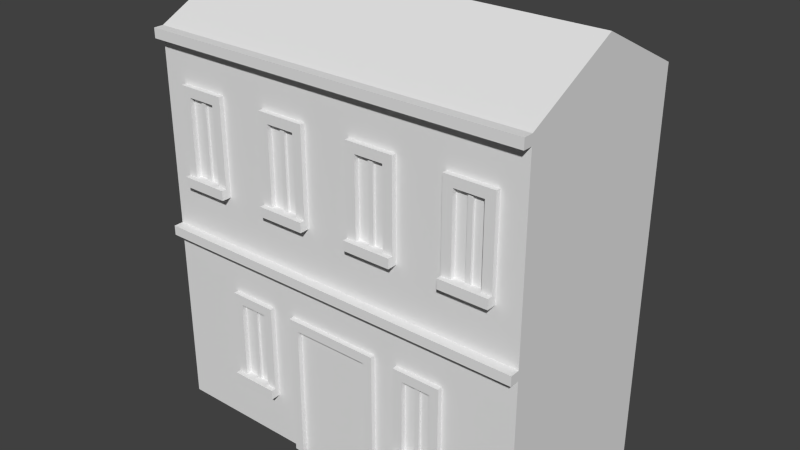 # Source: Structure4.blend  (saved by Blender 2.72.0; exported with 4.5.12 LTS)
import bpy
from mathutils import Matrix  # noqa: F401  (used for matrix-valued properties, if any)

bpy.ops.wm.read_factory_settings(use_empty=True)
scene = bpy.context.scene
scene.name = 'Scene'

# ---- collections
col_collection_1 = bpy.data.collections.new('Collection 1'); scene.collection.children.link(col_collection_1)

# ---- world
world_world = bpy.data.worlds.new('World'); scene.world = world_world
world_world.color = (0.05088, 0.05088, 0.05088)
world_world.use_sun_shadow = False
world_world.sun_shadow_jitter_overblur = 0.0
world_world.cycles.sampling_method = 'MANUAL'
world_world.cycles.sample_map_resolution = 256

# ---- meshes
me_cube = bpy.data.meshes.new('Cube')
me_cube.from_pydata([(4.0, 7.24e-06, -2.0), (4.0, -7.24e-06, 2.0), (-4.0, -7.24e-06, 2.0), (-4.0, 7.24e-06, -2.0), (4.0, 8.0, -2.0), (4.0, 8.0, 2.0), (-4.0, 8.0, 2.0), (-4.0, 8.0, -2.0), (4.0, 7.8, -2.0), (-4.0, 7.8, -2.0), (4.0, 4.0, -2.0), (-4.0, 4.0, -2.0), (4.0, 3.8, -2.0), (-4.0, 3.8, -2.0), (1.454e-05, 8.0, -2.0), (-2.5, 1.2, -2.0), (-1.5, 1.2, -2.0), (1.0, 7.24e-06, -2.0), (-1.0, 7.24e-06, -2.0), (-2.5, 1.0, -2.0), (-1.5, 1.0, -2.0), (4.0, 1.0, -2.0), (1.0, 1.0, -2.0), (-4.0, 1.0, -2.0), (-1.0, 1.0, -2.0), (1.0, 3.0, -2.0), (-1.0, 3.0, -2.0), (2.5, 7.0, -2.0), (2.5, 5.0, -2.0), (1.5, 7.0, -2.0), (1.5, 5.0, -2.0), (0.5, 7.0, -2.0), (0.5, 5.0, -2.0), (-0.5, 7.0, -2.0), (-0.5, 5.0, -2.0), (2.5, 1.0, -2.0), (1.5, 1.0, -2.0), (-1.5, 3.0, -2.0), (-2.5, 3.0, -2.0), (3.5, 5.0, -2.0), (3.5, 7.0, -2.0), (4.0, 7.0, -2.0), (-4.0, 7.0, -2.0), (4.0, 5.0, -2.0), (-4.0, 5.0, -2.0), (2.5, 3.0, -2.0), (1.5, 3.0, -2.0), (-1.5, 7.0, -2.0), (-1.5, 5.0, -2.0), (-2.5, 7.0, -2.0), (-2.5, 5.0, -2.0), (-3.5, 7.0, -2.0), (-3.5, 5.0, -2.0), (0.8, 7.24e-06, -2.0), (-0.8, 7.24e-06, -2.0), (1.5, 1.2, -2.0), (2.5, 1.2, -2.0), (-1.7, 1.2, -2.0), (-2.3, 1.2, -2.0), (1.606e-05, 8.0, -2.2), (-4.0, 7.8, -2.2), (4.0, 7.8, -2.2), (1.7, 1.2, -2.0), (2.3, 1.2, -2.0), (0.8, 2.8, -2.0), (-0.8, 2.8, -2.0), (2.3, 2.8, -2.0), (1.7, 2.8, -2.0), (-4.0, 8.0, -2.2), (4.0, 8.0, -2.2), (-1.7, 2.8, -2.0), (-2.3, 2.8, -2.0), (4.0, 9.0, 4.733e-05), (-4.0, 9.0, -1.104e-05), (-1.454e-05, 8.0, 2.0), (1.312e-05, 8.0, -2.0), (2.5, 5.2, -2.0), (3.5, 5.2, -2.0), (1.5, 5.2, -2.0), (0.5, 5.2, -2.0), (-0.5, 5.2, -2.0), (-1.5, 5.2, -2.0), (-2.5, 5.2, -2.0), (-3.5, 5.2, -2.0), (3.3, 5.2, -2.0), (2.7, 5.2, -2.0), (4.0, 3.8, -2.2), (-4.0, 3.8, -2.2), (-2.5, 1.2, -2.2), (-1.5, 1.2, -2.2), (0.7, 5.2, -2.0), (1.3, 5.2, -2.0), (3.3, 6.8, -2.0), (2.7, 6.8, -2.0), (-1.3, 5.2, -2.0), (-0.7, 5.2, -2.0), (1.3, 6.8, -2.0), (0.7, 6.8, -2.0), (-3.3, 5.2, -2.0), (-2.7, 5.2, -2.0), (-0.7, 6.8, -2.0), (-1.3, 6.8, -2.0), (-4.0, 4.0, -2.2), (4.0, 4.0, -2.2), (-2.7, 6.8, -2.0), (-3.3, 6.8, -2.0), (-2.5, 1.0, -2.2), (-1.5, 1.0, -2.2), (2.5, 5.0, -2.2), (1.5, 5.0, -2.2), (0.5, 5.0, -2.2), (-0.5, 5.0, -2.2), (2.5, 1.0, -2.2), (1.5, 1.0, -2.2), (3.5, 5.0, -2.2), (-1.5, 5.0, -2.2), (-2.5, 5.0, -2.2), (-3.5, 5.0, -2.2), (1.5, 1.2, -2.2), (2.5, 1.2, -2.2), (-1.7, 1.2, -2.2), (-2.3, 1.2, -2.2), (1.7, 1.2, -2.2), (2.3, 1.2, -2.2), (2.5, 5.2, -2.2), (3.5, 5.2, -2.2), (1.5, 5.2, -2.2), (0.5, 5.2, -2.2), (-0.5, 5.2, -2.2), (-1.5, 5.2, -2.2), (-2.5, 5.2, -2.2), (-3.5, 5.2, -2.2), (3.3, 5.2, -2.2), (2.7, 5.2, -2.2), (0.7, 5.2, -2.2), (1.3, 5.2, -2.2), (-1.3, 5.2, -2.2), (-0.7, 5.2, -2.2), (-3.3, 5.2, -2.2), (-2.7, 5.2, -2.2), (1.0, 8.371e-06, -2.1), (-1.0, 8.371e-06, -2.1), (1.0, 1.0, -2.1), (-1.0, 1.0, -2.1), (1.0, 3.0, -2.1), (-1.0, 3.0, -2.1), (0.8, 8.371e-06, -2.1), (-0.8, 8.371e-06, -2.1), (0.8, 2.8, -2.1), (-0.8, 2.8, -2.1), (3.05, 5.2, -2.0), (3.05, 6.8, -2.0), (2.95, 5.2, -2.0), (2.95, 6.8, -2.0), (1.05, 6.8, -2.0), (1.05, 5.2, -2.0), (0.95, 6.8, -2.0), (0.95, 5.2, -2.0), (-0.95, 5.2, -2.0), (-0.95, 6.8, -2.0), (-1.05, 6.8, -2.0), (-1.05, 5.2, -2.0), (-2.95, 5.2, -2.0), (-2.95, 6.8, -2.0), (-3.05, 5.2, -2.0), (-3.05, 6.8, -2.0), (2.05, 2.8, -2.0), (2.05, 1.2, -2.0), (1.95, 1.2, -2.0), (1.95, 2.8, -2.0), (-1.95, 2.8, -2.0), (-1.95, 1.2, -2.0), (-2.05, 2.8, -2.0), (-2.05, 1.2, -2.0), (-2.5, 1.2, -2.1), (-1.5, 1.2, -2.1), (2.5, 7.0, -2.1), (1.5, 7.0, -2.1), (0.5, 7.0, -2.1), (-0.5, 7.0, -2.1), (-1.5, 3.0, -2.1), (-2.5, 3.0, -2.1), (3.5, 7.0, -2.1), (2.5, 3.0, -2.1), (1.5, 3.0, -2.1), (-1.5, 7.0, -2.1), (-2.5, 7.0, -2.1), (-3.5, 7.0, -2.1), (1.5, 1.2, -2.1), (2.5, 1.2, -2.1), (-1.7, 1.2, -2.1), (-2.3, 1.2, -2.1), (1.7, 1.2, -2.1), (2.3, 1.2, -2.1), (2.3, 2.8, -2.1), (1.7, 2.8, -2.1), (-1.7, 2.8, -2.1), (-2.3, 2.8, -2.1), (2.5, 5.2, -2.1), (3.5, 5.2, -2.1), (1.5, 5.2, -2.1), (0.5, 5.2, -2.1), (-0.5, 5.2, -2.1), (-1.5, 5.2, -2.1), (-2.5, 5.2, -2.1), (-3.5, 5.2, -2.1), (3.3, 5.2, -2.1), (2.7, 5.2, -2.1), (0.7, 5.2, -2.1), (1.3, 5.2, -2.1), (3.3, 6.8, -2.1), (2.7, 6.8, -2.1), (-1.3, 5.2, -2.1), (-0.7, 5.2, -2.1), (1.3, 6.8, -2.1), (0.7, 6.8, -2.1), (-3.3, 5.2, -2.1), (-2.7, 5.2, -2.1), (-0.7, 6.8, -2.1), (-1.3, 6.8, -2.1), (-2.7, 6.8, -2.1), (-3.3, 6.8, -2.1), (3.05, 6.8, -2.1), (2.95, 6.8, -2.1), (1.05, 6.8, -2.1), (0.95, 6.8, -2.1), (-0.95, 6.8, -2.1), (-1.05, 6.8, -2.1), (-2.95, 6.8, -2.1), (-3.05, 6.8, -2.1), (2.05, 2.8, -2.1), (1.95, 2.8, -2.1), (-1.95, 2.8, -2.1), (-2.05, 2.8, -2.1), (3.05, 5.2, -2.05), (3.05, 6.8, -2.05), (2.95, 5.2, -2.05), (2.95, 6.8, -2.05), (1.05, 6.8, -2.05), (1.05, 5.2, -2.05), (0.95, 6.8, -2.05), (0.95, 5.2, -2.05), (-0.95, 5.2, -2.05), (-0.95, 6.8, -2.05), (-1.05, 6.8, -2.05), (-1.05, 5.2, -2.05), (-2.95, 5.2, -2.05), (-2.95, 6.8, -2.05), (-3.05, 5.2, -2.05), (-3.05, 6.8, -2.05), (2.05, 2.8, -2.05), (2.05, 1.2, -2.05), (1.95, 1.2, -2.05), (1.95, 2.8, -2.05), (-1.95, 2.8, -2.05), (-1.95, 1.2, -2.05), (-2.05, 2.8, -2.05), (-2.05, 1.2, -2.05), (-7.11e-07, 9.0, 1.808e-05)], [], [(8, 9, 60, 61), (72, 4, 75, 258), (54, 65, 64, 53), (159, 160, 227, 226), (7, 14, 59, 68), (44, 52, 50, 48, 34, 32, 30, 28, 39, 43, 10, 11), (12, 13, 87, 86), (45, 56, 189, 183), (23, 19, 20, 24, 18, 3), (68, 59, 69, 61, 60), (16, 20, 107, 89), (22, 36, 35, 21, 0, 17), (42, 51, 83, 52, 44), (90, 157, 155, 91, 135, 134), (13, 12, 21, 35, 56, 45, 46, 55, 36, 22, 25, 26, 24, 20, 16, 37, 38, 15, 19, 23), (9, 8, 41, 40, 27, 29, 31, 33, 47, 49, 51, 42), (40, 41, 43, 39, 77), (77, 39, 114, 125), (29, 27, 76, 28, 30, 78), (52, 83, 131, 117), (33, 31, 79, 32, 34, 80), (20, 19, 106, 107), (49, 47, 81, 48, 50, 82), (57, 16, 89, 120), (58, 71, 172, 173), (65, 54, 147, 149), (62, 67, 169, 168), (9, 7, 68, 60), (14, 4, 69, 59), (4, 8, 61, 69), (94, 101, 160, 161), (90, 97, 156, 157), (4, 72, 5, 1, 0, 21, 12, 10, 43, 41, 8), (85, 93, 153, 152), (5, 72, 258, 74), (74, 258, 73, 6), (6, 73, 7, 9, 42, 44, 11, 13, 23, 3, 2), (258, 75, 7, 73), (98, 105, 165, 164), (102, 103, 86, 87), (62, 55, 188, 192), (96, 154, 224, 214), (98, 83, 205, 216), (38, 37, 180, 181), (13, 11, 102, 87), (11, 10, 103, 102), (10, 12, 86, 103), (106, 88, 121, 120, 89, 107), (113, 118, 122, 123, 119, 112), (124, 133, 132, 125, 114, 108), (127, 134, 135, 126, 109, 110), (129, 136, 137, 128, 111, 115), (131, 138, 139, 130, 116, 117), (48, 81, 129, 115), (34, 48, 115, 111), (36, 55, 118, 113), (76, 85, 133, 124), (94, 161, 158, 95, 137, 136), (32, 79, 127, 110), (58, 173, 171, 57, 120, 121), (99, 82, 130, 139), (78, 30, 109, 126), (83, 98, 138, 131), (62, 168, 167, 63, 123, 122), (30, 32, 110, 109), (91, 78, 126, 135), (55, 62, 122, 118), (15, 58, 121, 88), (35, 36, 113, 112), (56, 35, 112, 119), (81, 94, 136, 129), (39, 28, 108, 114), (79, 90, 134, 127), (63, 56, 119, 123), (84, 77, 125, 132), (19, 15, 88, 106), (82, 50, 116, 130), (98, 164, 162, 99, 139, 138), (28, 76, 124, 108), (95, 80, 128, 137), (80, 34, 111, 128), (85, 152, 150, 84, 132, 133), (50, 52, 117, 116), (141, 143, 145, 144, 142, 140, 146, 148, 149, 147), (64, 65, 149, 148), (53, 64, 148, 146), (24, 26, 145, 143), (26, 25, 144, 145), (25, 22, 142, 144), (18, 24, 143, 141), (22, 17, 140, 142), (150, 151, 92, 84), (150, 152, 236, 234), (155, 154, 96, 91), (158, 161, 245, 242), (158, 159, 100, 95), (152, 153, 237, 236), (162, 163, 104, 99), (167, 168, 252, 251), (167, 166, 66, 63), (168, 169, 253, 252), (171, 170, 70, 57), (163, 162, 246, 247), (174, 181, 180, 175, 190, 196, 232, 233, 197, 191), (188, 184, 183, 189, 193, 194, 230, 231, 195, 192), (176, 182, 199, 206, 210, 222, 223, 211, 207, 198), (178, 177, 200, 209, 214, 224, 225, 215, 208, 201), (185, 179, 202, 213, 218, 226, 227, 219, 212, 203), (187, 186, 204, 217, 220, 228, 229, 221, 216, 205), (49, 82, 204, 186), (169, 67, 195, 231), (15, 38, 181, 174), (77, 84, 206, 199), (154, 156, 225, 224), (58, 15, 174, 191), (85, 76, 198, 207), (97, 90, 208, 215), (76, 27, 176, 198), (63, 66, 194, 193), (90, 79, 201, 208), (46, 45, 183, 184), (57, 70, 196, 190), (84, 92, 210, 206), (51, 49, 186, 187), (99, 104, 220, 217), (33, 80, 202, 179), (82, 99, 217, 204), (165, 105, 221, 229), (16, 57, 190, 175), (56, 63, 193, 189), (55, 46, 184, 188), (70, 170, 232, 196), (92, 151, 222, 210), (160, 101, 219, 227), (104, 163, 228, 220), (170, 172, 233, 232), (47, 33, 179, 185), (29, 78, 200, 177), (71, 58, 191, 197), (93, 85, 207, 211), (151, 153, 223, 222), (83, 51, 187, 205), (105, 98, 216, 221), (95, 100, 218, 213), (156, 97, 215, 225), (166, 169, 231, 230), (94, 81, 203, 212), (80, 95, 213, 202), (31, 29, 177, 178), (66, 166, 230, 194), (81, 47, 185, 203), (100, 159, 226, 218), (40, 77, 199, 182), (172, 71, 197, 233), (67, 62, 192, 195), (101, 94, 212, 219), (37, 16, 175, 180), (79, 31, 178, 201), (91, 96, 214, 209), (153, 93, 211, 223), (163, 165, 229, 228), (27, 40, 182, 176), (78, 91, 209, 200), (236, 237, 235, 234), (241, 240, 238, 239), (245, 244, 243, 242), (248, 249, 247, 246), (252, 253, 250, 251), (257, 256, 254, 255), (159, 158, 242, 243), (171, 173, 257, 255), (153, 151, 235, 237), (164, 165, 249, 248), (170, 171, 255, 254), (155, 157, 241, 239), (162, 164, 248, 246), (172, 170, 254, 256), (154, 155, 239, 238), (165, 163, 247, 249), (156, 154, 238, 240), (161, 160, 244, 245), (166, 167, 251, 250), (173, 172, 256, 257), (169, 166, 250, 253), (151, 150, 234, 235), (160, 159, 243, 244), (157, 156, 240, 241)])
_uv = me_cube.uv_layers.new(name='UVMap')
_uv.uv.foreach_set('vector', [0.9538, 0.0125, 0.9538, 0.2375, 0.9467, 0.2375, 0.9467, 0.0125, 0.625, 0.2625, 0.7375, 0.2625, 0.7375, 0.375, 0.625, 0.375, 0.025, 0.475, 0.025, 0.025, 0.475, 0.025, 0.475, 0.475, 0.8759, 0.1545, 0.8759, 0.1573, 0.8723, 0.1573, 0.8723, 0.1545, 0.9397, 0.2375, 0.9397, 0.125, 0.9467, 0.125, 0.9467, 0.2375, 0.3683, 0.7655, 0.3534, 0.7659, 0.3276, 0.766, 0.302, 0.7661, 0.2761, 0.7662, 0.2499, 0.7662, 0.223, 0.7662, 0.1955, 0.7662, 0.1667, 0.766, 0.1516, 0.766, 0.1523, 0.7349, 0.3693, 0.7395, 0.9538, 0.2375, 0.9538, 0.0125, 0.9609, 0.0125, 0.9609, 0.2375, 0.9326, 0.1138, 0.9326, 0.06312, 0.9361, 0.06312, 0.9361, 0.1137, 0.3708, 0.6805, 0.3046, 0.6659, 0.2893, 0.6465, 0.2806, 0.6452, 0.2862, 0.6157, 0.3734, 0.6561, 0.968, 0.2375, 0.968, 0.125, 0.968, 0.0125, 0.9751, 0.0125, 0.9751, 0.2375, 0.9255, 0.17, 0.9326, 0.17, 0.9326, 0.1756, 0.9255, 0.1756, 0.298, 0.6479, 0.2911, 0.6491, 0.2102, 0.6498, 0.1523, 0.6428, 0.1519, 0.6166, 0.2975, 0.6227, 0.3651, 0.8168, 0.3533, 0.8165, 0.3537, 0.7713, 0.3534, 0.7659, 0.3683, 0.7655, 0.8865, 0.06875, 0.8865, 0.07578, 0.8865, 0.07859, 0.8865, 0.08562, 0.8794, 0.08562, 0.8794, 0.06875, 0.3692, 0.7343, 0.1525, 0.7286, 0.1523, 0.6428, 0.2102, 0.6498, 0.2626, 0.6587, 0.3027, 0.6665, 0.3029, 0.6661, 0.2918, 0.652, 0.2911, 0.6491, 0.298, 0.6479, 0.3044, 0.6658, 0.2987, 0.6668, 0.2806, 0.6452, 0.2893, 0.6465, 0.2914, 0.6524, 0.2963, 0.6618, 0.2977, 0.6587, 0.2987, 0.6589, 0.3046, 0.6659, 0.3708, 0.6805, 0.3654, 0.8335, 0.1537, 0.8473, 0.153, 0.8285, 0.1706, 0.8265, 0.1982, 0.8243, 0.225, 0.8226, 0.2514, 0.821, 0.2776, 0.8195, 0.3033, 0.8182, 0.3287, 0.817, 0.3533, 0.8165, 0.3651, 0.8168, 0.1706, 0.8265, 0.153, 0.8285, 0.1516, 0.766, 0.1667, 0.766, 0.1667, 0.7721, 0.9078, 0.17, 0.9149, 0.17, 0.9149, 0.1756, 0.9078, 0.1756, 0.225, 0.8226, 0.1982, 0.8243, 0.1955, 0.772, 0.1955, 0.7662, 0.223, 0.7662, 0.223, 0.7718, 0.8865, 0.1756, 0.8794, 0.1756, 0.8794, 0.17, 0.8865, 0.17, 0.2776, 0.8195, 0.2514, 0.821, 0.2499, 0.7716, 0.2499, 0.7662, 0.2761, 0.7662, 0.2762, 0.7715, 0.8794, 0.1194, 0.8794, 0.09125, 0.8865, 0.09125, 0.8865, 0.1194, 0.3287, 0.817, 0.3033, 0.8182, 0.3021, 0.7713, 0.302, 0.7661, 0.3276, 0.766, 0.3277, 0.7712, 0.8794, 0.08562, 0.8794, 0.09125, 0.8723, 0.09125, 0.8723, 0.08562, 0.7875, 0.525, 0.7875, 0.975, 0.75, 0.975, 0.75, 0.525, 0.9007, 0.06313, 0.9007, 0.1419, 0.8971, 0.1419, 0.8971, 0.06312, 0.9375, 0.975, 0.9375, 0.525, 0.975, 0.525, 0.975, 0.975, 0.9078, 0.17, 0.9007, 0.17, 0.9007, 0.1644, 0.9078, 0.1644, 0.9397, 0.125, 0.9397, 0.0125, 0.9467, 0.0125, 0.9467, 0.125, 0.8794, 0.17, 0.8723, 0.17, 0.8723, 0.1644, 0.8794, 0.1644, 0.675, 0.975, 0.675, 0.525, 0.7125, 0.525, 0.7125, 0.975, 0.6, 0.975, 0.6, 0.525, 0.6375, 0.525, 0.6375, 0.975, 0.1532, 0.8657, 0.08621, 0.8998, 0.02255, 0.8645, 0.02647, 0.6122, 0.1519, 0.6166, 0.1523, 0.6428, 0.1525, 0.7286, 0.1523, 0.7349, 0.1516, 0.766, 0.153, 0.8285, 0.1537, 0.8473, 0.6375, 0.975, 0.6375, 0.525, 0.675, 0.525, 0.675, 0.975, 0.5125, 0.2625, 0.625, 0.2625, 0.625, 0.375, 0.5125, 0.375, 0.5125, 0.375, 0.625, 0.375, 0.625, 0.4875, 0.5125, 0.4875, 0.4725, 0.8453, 0.421, 0.8731, 0.3661, 0.8475, 0.3654, 0.8335, 0.3651, 0.8168, 0.3683, 0.7655, 0.3693, 0.7395, 0.3692, 0.7343, 0.3708, 0.6805, 0.3734, 0.6561, 0.4725, 0.6623, 0.625, 0.375, 0.7375, 0.375, 0.7375, 0.4875, 0.625, 0.4875, 0.7125, 0.975, 0.7125, 0.525, 0.75, 0.525, 0.75, 0.975, 0.9751, 0.2375, 0.9751, 0.0125, 0.9822, 0.0125, 0.9822, 0.2375, 0.929, 0.1756, 0.929, 0.1813, 0.9255, 0.1813, 0.9255, 0.1756, 0.883, 0.1475, 0.883, 0.1545, 0.8794, 0.1545, 0.8794, 0.1475, 0.9113, 0.1756, 0.9113, 0.1813, 0.9078, 0.1813, 0.9078, 0.1756, 0.8157, 0.1756, 0.8157, 0.1475, 0.8192, 0.1475, 0.8192, 0.1756, 0.9149, 0.17, 0.9078, 0.17, 0.9078, 0.1644, 0.9149, 0.1644, 0.9609, 0.2375, 0.9609, 0.0125, 0.968, 0.0125, 0.968, 0.2375, 0.9255, 0.1644, 0.9326, 0.1644, 0.9326, 0.17, 0.9255, 0.17, 0.8794, 0.1475, 0.8723, 0.1475, 0.8723, 0.1419, 0.8723, 0.125, 0.8723, 0.1194, 0.8794, 0.1194, 0.9149, 0.09125, 0.9219, 0.09125, 0.9219, 0.09687, 0.9219, 0.1138, 0.9219, 0.1194, 0.9149, 0.1194, 0.8865, 0.1194, 0.8865, 0.125, 0.8865, 0.1419, 0.8865, 0.1475, 0.8794, 0.1475, 0.8794, 0.1194, 0.8688, 0.1138, 0.8688, 0.1194, 0.8688, 0.1363, 0.8688, 0.1419, 0.8617, 0.1419, 0.8617, 0.1138, 0.9078, 0.1475, 0.9078, 0.1419, 0.9078, 0.125, 0.9078, 0.1194, 0.9149, 0.1194, 0.9149, 0.1475, 0.8617, 0.1138, 0.8617, 0.1194, 0.8617, 0.1362, 0.8617, 0.1419, 0.8546, 0.1419, 0.8546, 0.1138, 0.8121, 0.1813, 0.805, 0.1813, 0.805, 0.1756, 0.8121, 0.1756, 0.8405, 0.1419, 0.8405, 0.1138, 0.8475, 0.1138, 0.8475, 0.1419, 0.8192, 0.1813, 0.8121, 0.1813, 0.8121, 0.1756, 0.8192, 0.1756, 0.9078, 0.1194, 0.9078, 0.1137, 0.9149, 0.1137, 0.9149, 0.1194, 0.9149, 0.06875, 0.9149, 0.07578, 0.9149, 0.07859, 0.9149, 0.08562, 0.9078, 0.08562, 0.9078, 0.06875, 0.8263, 0.1813, 0.8192, 0.1813, 0.8192, 0.1756, 0.8263, 0.1756, 0.8794, 0.06875, 0.8794, 0.07578, 0.8794, 0.07859, 0.8794, 0.08562, 0.8723, 0.08562, 0.8723, 0.06875, 0.8723, 0.09688, 0.8723, 0.09125, 0.8794, 0.09125, 0.8794, 0.09688, 0.8865, 0.17, 0.8794, 0.17, 0.8794, 0.1644, 0.8865, 0.1644, 0.8723, 0.1194, 0.8723, 0.1138, 0.8794, 0.1138, 0.8794, 0.1194, 0.8865, 0.08562, 0.8865, 0.07859, 0.8865, 0.07578, 0.8865, 0.06875, 0.8936, 0.06875, 0.8936, 0.08562, 0.8334, 0.1419, 0.8334, 0.1138, 0.8405, 0.1138, 0.8405, 0.1419, 0.8865, 0.08562, 0.8865, 0.09125, 0.8794, 0.09125, 0.8794, 0.08562, 0.8865, 0.09125, 0.8865, 0.08562, 0.8936, 0.08562, 0.8936, 0.09125, 0.8794, 0.06312, 0.8794, 0.06875, 0.8723, 0.06875, 0.8723, 0.06312, 0.9149, 0.09125, 0.9149, 0.06312, 0.9219, 0.06312, 0.9219, 0.09125, 0.8865, 0.17, 0.8936, 0.17, 0.8936, 0.1756, 0.8865, 0.1756, 0.9149, 0.06312, 0.9149, 0.06875, 0.9078, 0.06875, 0.9078, 0.06312, 0.8546, 0.1138, 0.8546, 0.1419, 0.8475, 0.1419, 0.8475, 0.1138, 0.8865, 0.06312, 0.8865, 0.06875, 0.8794, 0.06875, 0.8794, 0.06313, 0.8865, 0.06875, 0.8865, 0.06313, 0.8936, 0.06312, 0.8936, 0.06875, 0.9078, 0.09687, 0.9078, 0.09125, 0.9149, 0.09125, 0.9149, 0.09687, 0.9219, 0.1756, 0.9149, 0.1756, 0.9149, 0.17, 0.9219, 0.17, 0.8865, 0.1756, 0.8936, 0.1756, 0.8936, 0.1813, 0.8865, 0.1813, 0.8723, 0.1138, 0.8723, 0.1067, 0.8723, 0.1039, 0.8723, 0.09688, 0.8794, 0.09688, 0.8794, 0.1138, 0.9078, 0.1756, 0.9007, 0.1756, 0.9007, 0.17, 0.9078, 0.17, 0.9149, 0.08562, 0.9149, 0.09125, 0.9078, 0.09125, 0.9078, 0.08562, 0.8723, 0.17, 0.8794, 0.17, 0.8794, 0.1756, 0.8723, 0.1756, 0.9078, 0.1137, 0.9078, 0.1067, 0.9078, 0.1039, 0.9078, 0.09687, 0.9149, 0.09687, 0.9149, 0.1137, 0.8865, 0.1194, 0.8865, 0.09125, 0.8936, 0.09125, 0.8936, 0.1194, 0.7625, 0.09687, 0.7625, 0.06875, 0.7625, 0.0125, 0.8334, 0.0125, 0.8334, 0.06875, 0.8334, 0.09687, 0.8263, 0.09687, 0.8263, 0.01812, 0.7696, 0.01812, 0.7696, 0.09687, 0.7767, 0.1925, 0.7767, 0.1475, 0.7802, 0.1475, 0.7802, 0.1925, 0.8971, 0.06312, 0.8971, 0.1419, 0.8936, 0.1419, 0.8936, 0.06313, 0.9007, 0.1194, 0.9007, 0.06313, 0.9042, 0.06312, 0.9042, 0.1194, 0.9219, 0.1194, 0.9219, 0.06313, 0.9255, 0.06312, 0.9255, 0.1194, 0.9078, 0.06313, 0.9078, 0.1194, 0.9042, 0.1194, 0.9042, 0.06312, 0.9007, 0.1475, 0.9007, 0.1194, 0.9042, 0.1194, 0.9042, 0.1475, 0.9078, 0.1194, 0.9078, 0.1475, 0.9042, 0.1475, 0.9042, 0.1194, 0.7875, 0.975, 0.7875, 0.525, 0.825, 0.525, 0.825, 0.975, 0.8298, 0.1559, 0.8298, 0.1531, 0.8316, 0.1531, 0.8316, 0.1559, 0.5625, 0.975, 0.5625, 0.525, 0.6, 0.525, 0.6, 0.975, 0.7944, 0.1503, 0.7944, 0.1475, 0.7962, 0.1475, 0.7962, 0.1503, 0.9, 0.975, 0.9, 0.525, 0.9375, 0.525, 0.9375, 0.975, 0.9857, 0.0575, 0.9857, 0.0125, 0.9875, 0.0125, 0.9875, 0.0575, 0.825, 0.975, 0.825, 0.525, 0.8625, 0.525, 0.8625, 0.975, 0.7944, 0.1559, 0.7944, 0.1531, 0.7962, 0.1531, 0.7962, 0.1559, 0.525, 0.975, 0.525, 0.525, 0.5625, 0.525, 0.5625, 0.975, 0.8422, 0.1869, 0.8422, 0.1419, 0.844, 0.1419, 0.844, 0.1869, 0.8625, 0.975, 0.8625, 0.525, 0.9, 0.525, 0.9, 0.975, 0.8706, 0.1531, 0.8706, 0.1081, 0.8723, 0.1081, 0.8723, 0.1531, 0.8334, 0.09687, 0.8334, 0.1475, 0.7979, 0.1475, 0.7979, 0.09687, 0.805, 0.09687, 0.805, 0.1419, 0.8139, 0.1419, 0.8174, 0.1419, 0.8263, 0.1419, 0.8263, 0.09687, 0.9397, 0.0125, 0.9397, 0.06312, 0.9042, 0.06312, 0.9042, 0.0125, 0.9113, 0.0125, 0.9113, 0.0575, 0.9202, 0.0575, 0.9237, 0.0575, 0.9326, 0.0575, 0.9326, 0.0125, 0.9042, 0.06312, 0.8688, 0.06312, 0.8688, 0.0125, 0.8759, 0.0125, 0.8759, 0.0575, 0.8847, 0.0575, 0.8883, 0.0575, 0.8971, 0.0575, 0.8971, 0.0125, 0.9042, 0.0125, 0.8334, 0.0125, 0.8688, 0.0125, 0.8688, 0.06312, 0.8617, 0.06312, 0.8617, 0.01812, 0.8529, 0.01812, 0.8493, 0.01812, 0.8405, 0.01812, 0.8405, 0.06313, 0.8334, 0.06313, 0.8688, 0.1138, 0.8334, 0.1138, 0.8334, 0.06313, 0.8405, 0.06313, 0.8405, 0.1081, 0.8493, 0.1081, 0.8529, 0.1081, 0.8617, 0.1081, 0.8617, 0.06313, 0.8688, 0.06313, 0.7625, 0.09687, 0.7979, 0.09687, 0.7979, 0.1475, 0.7908, 0.1475, 0.7908, 0.1025, 0.782, 0.1025, 0.7784, 0.1025, 0.7696, 0.1025, 0.7696, 0.1475, 0.7625, 0.1475, 0.9255, 0.1644, 0.9255, 0.1138, 0.929, 0.1138, 0.929, 0.1644, 0.9113, 0.1573, 0.9113, 0.1644, 0.9078, 0.1644, 0.9078, 0.1573, 0.9822, 0.1137, 0.9822, 0.06312, 0.9857, 0.06312, 0.9857, 0.1137, 0.9326, 0.1813, 0.9326, 0.1756, 0.9361, 0.1756, 0.9361, 0.1813, 0.883, 0.1545, 0.883, 0.1573, 0.8794, 0.1573, 0.8794, 0.1545, 0.9184, 0.1813, 0.9184, 0.1756, 0.9219, 0.1756, 0.9219, 0.1813, 0.9149, 0.1813, 0.9149, 0.1756, 0.9184, 0.1756, 0.9184, 0.1813, 0.8475, 0.1419, 0.8475, 0.1869, 0.844, 0.1869, 0.844, 0.1419, 0.929, 0.1138, 0.929, 0.06312, 0.9326, 0.06312, 0.9326, 0.1138, 0.8405, 0.1419, 0.8405, 0.1869, 0.8369, 0.1869, 0.8369, 0.1419, 0.8263, 0.1756, 0.8263, 0.17, 0.8298, 0.17, 0.8298, 0.1756, 0.8227, 0.1756, 0.8227, 0.1475, 0.8263, 0.1475, 0.8263, 0.1756, 0.8688, 0.1419, 0.8688, 0.1869, 0.8653, 0.1869, 0.8653, 0.1419, 0.7696, 0.1925, 0.7696, 0.1475, 0.7731, 0.1475, 0.7731, 0.1925, 0.8121, 0.1756, 0.8121, 0.1475, 0.8157, 0.1475, 0.8157, 0.1756, 0.7731, 0.1925, 0.7731, 0.1475, 0.7767, 0.1475, 0.7767, 0.1925, 0.8865, 0.17, 0.8865, 0.1194, 0.8901, 0.1194, 0.8901, 0.17, 0.8298, 0.1756, 0.8298, 0.1812, 0.8263, 0.1812, 0.8263, 0.1756, 0.8263, 0.1545, 0.8263, 0.1475, 0.8298, 0.1475, 0.8298, 0.1545, 0.9326, 0.1756, 0.9326, 0.17, 0.9361, 0.17, 0.9361, 0.1756, 0.8794, 0.1813, 0.8794, 0.1756, 0.883, 0.1756, 0.883, 0.1813, 0.9326, 0.1644, 0.9326, 0.1138, 0.9361, 0.1138, 0.9361, 0.1644, 0.9007, 0.1644, 0.9007, 0.1573, 0.9042, 0.1573, 0.9042, 0.1644, 0.8759, 0.1644, 0.8759, 0.1573, 0.8794, 0.1573, 0.8794, 0.1644, 0.8759, 0.1573, 0.8759, 0.1644, 0.8723, 0.1644, 0.8723, 0.1573, 0.8263, 0.1644, 0.8263, 0.1573, 0.8298, 0.1573, 0.8298, 0.1644, 0.9007, 0.1573, 0.9007, 0.1545, 0.9042, 0.1545, 0.9042, 0.1573, 0.8086, 0.1475, 0.8086, 0.1756, 0.805, 0.1756, 0.805, 0.1475, 0.9822, 0.1644, 0.9822, 0.1137, 0.9857, 0.1137, 0.9857, 0.1644, 0.8475, 0.1869, 0.8475, 0.1419, 0.8511, 0.1419, 0.8511, 0.1869, 0.8936, 0.1869, 0.8936, 0.1419, 0.8971, 0.1419, 0.8971, 0.1869, 0.8759, 0.1573, 0.8759, 0.1545, 0.8794, 0.1545, 0.8794, 0.1573, 0.9219, 0.17, 0.9219, 0.1194, 0.9255, 0.1194, 0.9255, 0.17, 0.766, 0.1475, 0.766, 0.1925, 0.7625, 0.1925, 0.7625, 0.1475, 0.8546, 0.1869, 0.8546, 0.1419, 0.8582, 0.1419, 0.8582, 0.1869, 0.883, 0.1573, 0.883, 0.1644, 0.8794, 0.1644, 0.8794, 0.1573, 0.9113, 0.1545, 0.9113, 0.1573, 0.9078, 0.1573, 0.9078, 0.1545, 0.9326, 0.17, 0.9326, 0.1644, 0.9361, 0.1644, 0.9361, 0.17, 0.929, 0.1813, 0.929, 0.1756, 0.9326, 0.1756, 0.9326, 0.1813, 0.8192, 0.1756, 0.8192, 0.1475, 0.8227, 0.1475, 0.8227, 0.1756, 0.9113, 0.1475, 0.9113, 0.1545, 0.9078, 0.1545, 0.9078, 0.1475, 0.9822, 0.06312, 0.9822, 0.0125, 0.9857, 0.0125, 0.9857, 0.06312, 0.8759, 0.1475, 0.8759, 0.1545, 0.8723, 0.1545, 0.8723, 0.1475, 0.9255, 0.1137, 0.9255, 0.06312, 0.929, 0.06312, 0.929, 0.1138, 0.9007, 0.1545, 0.9007, 0.1475, 0.9042, 0.1475, 0.9042, 0.1545, 0.8334, 0.1869, 0.8334, 0.1419, 0.8369, 0.1419, 0.8369, 0.1869, 0.766, 0.1925, 0.766, 0.1475, 0.7696, 0.1475, 0.7696, 0.1925, 0.9149, 0.17, 0.9149, 0.1194, 0.9184, 0.1194, 0.9184, 0.17, 0.9326, 0.1138, 0.9326, 0.1644, 0.929, 0.1644, 0.929, 0.1138, 0.8582, 0.1869, 0.8582, 0.1419, 0.8617, 0.1419, 0.8617, 0.1869, 0.8759, 0.1545, 0.8759, 0.1475, 0.8794, 0.1475, 0.8794, 0.1545, 0.8263, 0.1573, 0.8263, 0.1545, 0.8298, 0.1545, 0.8298, 0.1573, 0.8086, 0.1756, 0.8086, 0.1475, 0.8121, 0.1475, 0.8121, 0.1756, 0.8298, 0.1644, 0.8298, 0.17, 0.8263, 0.17, 0.8263, 0.1644, 0.7873, 0.1925, 0.7873, 0.1475, 0.7908, 0.1475, 0.7908, 0.1925, 0.8015, 0.1925, 0.8015, 0.1475, 0.805, 0.1475, 0.805, 0.1925, 0.7802, 0.1925, 0.7802, 0.1475, 0.7838, 0.1475, 0.7838, 0.1925, 0.7979, 0.1925, 0.7979, 0.1475, 0.8015, 0.1475, 0.8015, 0.1925, 0.7873, 0.1475, 0.7873, 0.1925, 0.7838, 0.1925, 0.7838, 0.1475, 0.7944, 0.1475, 0.7944, 0.1925, 0.7908, 0.1925, 0.7908, 0.1475, 0.9361, 0.1081, 0.9361, 0.06312, 0.9379, 0.06312, 0.9379, 0.1081, 0.8298, 0.1531, 0.8298, 0.1503, 0.8316, 0.1503, 0.8316, 0.1531, 0.7944, 0.1531, 0.7944, 0.1503, 0.7962, 0.1503, 0.7962, 0.1531, 0.8971, 0.1869, 0.8971, 0.1419, 0.8989, 0.1419, 0.8989, 0.1869, 0.9379, 0.1081, 0.9379, 0.1531, 0.9361, 0.1531, 0.9361, 0.1081, 0.8316, 0.1475, 0.8316, 0.1503, 0.8298, 0.1503, 0.8298, 0.1475, 0.9113, 0.1531, 0.9113, 0.1503, 0.9131, 0.1503, 0.9131, 0.1531, 0.8847, 0.1531, 0.8847, 0.1503, 0.8865, 0.1503, 0.8865, 0.1531, 0.8918, 0.1644, 0.8918, 0.1194, 0.8936, 0.1194, 0.8936, 0.1644, 0.9042, 0.1503, 0.9042, 0.1475, 0.906, 0.1475, 0.906, 0.1503, 0.8865, 0.1475, 0.8865, 0.1503, 0.8847, 0.1503, 0.8847, 0.1475, 0.8635, 0.1869, 0.8635, 0.1419, 0.8653, 0.1419, 0.8653, 0.1869, 0.8706, 0.1081, 0.8706, 0.06312, 0.8723, 0.06312, 0.8723, 0.1081, 0.8529, 0.1419, 0.8529, 0.1869, 0.8511, 0.1869, 0.8511, 0.1419, 0.9113, 0.1503, 0.9113, 0.1475, 0.9131, 0.1475, 0.9131, 0.1503, 0.9202, 0.1194, 0.9202, 0.1644, 0.9184, 0.1644, 0.9184, 0.1194, 0.906, 0.1503, 0.906, 0.1531, 0.9042, 0.1531, 0.9042, 0.1503, 0.9875, 0.0575, 0.9875, 0.1025, 0.9857, 0.1025, 0.9857, 0.0575])
me_cube.use_remesh_preserve_volume = False
me_cube.use_remesh_preserve_attributes = False
me_cube.use_mirror_vertex_groups = False
me_cube.update()

# ---- objects
ob_structure4 = bpy.data.objects.new('Structure4', me_cube)

# ---- transforms, parenting, visibility, modifiers, constraints
ob_structure4.location = (0.0, 0.0, 0.0)
ob_structure4.rotation_euler = (1.571, -0.0, -3.142)
ob_structure4.lineart.crease_threshold = 0.0

# ---- collection membership
col_collection_1.objects.link(ob_structure4)

# ---- scene / render settings (as saved in the file)
scene.frame_start = 1; scene.frame_end = 250; scene.frame_set(3)
scene.render.engine = 'BLENDER_EEVEE_NEXT'
scene.render.resolution_percentage = 50
scene.render.dither_intensity = 0.0
scene.cycles.use_denoising = False
scene.cycles.samples = 10
scene.cycles.sampling_pattern = 'TABULATED_SOBOL'
scene.cycles.light_sampling_threshold = 0.0
scene.cycles.use_adaptive_sampling = False
scene.cycles.use_light_tree = False
scene.cycles.blur_glossy = 0.0
scene.cycles.pixel_filter_type = 'GAUSSIAN'
scene.cycles.sample_clamp_indirect = 0.0
scene.view_settings.view_transform = 'Standard'
bpy.context.view_layer.update()

# ---- added for rendering (the .blend has no active camera and no usable light): camera, sun
cam_auto = bpy.data.cameras.new('AutoCamera')
cam_auto.lens = 50.0
cam_auto.sensor_width = 36.0
cam_auto.clip_end = 1000.0
ob_auto_camera = bpy.data.objects.new('AutoCamera', cam_auto)
scene.collection.objects.link(ob_auto_camera)
ob_auto_camera.location = (11.7995, -14.2594, 13.9396)
ob_auto_camera.rotation_euler = (1.09748, -7.21219e-08, 0.694738)
scene.camera = ob_auto_camera
light_auto_sun = bpy.data.lights.new('AutoSun', 'SUN')
light_auto_sun.energy = 3.0
light_auto_sun.angle = 0.0523599
ob_auto_sun = bpy.data.objects.new('AutoSun', light_auto_sun)
scene.collection.objects.link(ob_auto_sun)
ob_auto_sun.rotation_euler = (0.872665, 0.174533, 0.523599)
bpy.context.view_layer.update()
